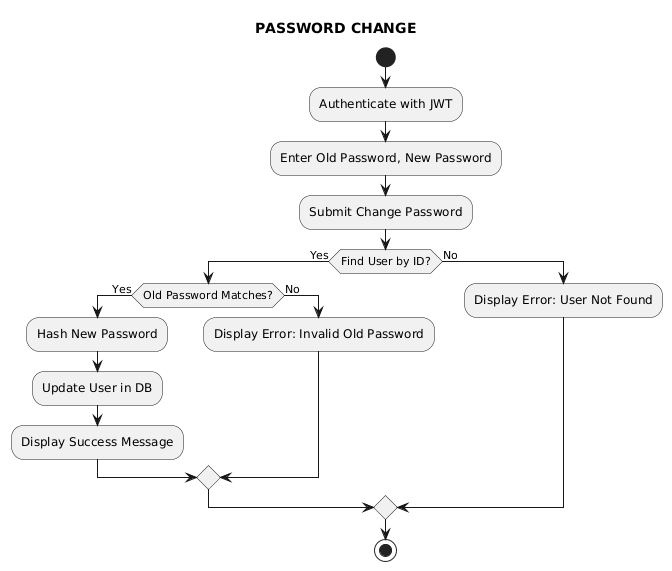

The diagram above was rendered by PlantUML. Its source (embedded in the PNG):
@startuml
title PASSWORD CHANGE
start
:Authenticate with JWT;
:Enter Old Password, New Password;
:Submit Change Password;
if (Find User by ID?) then (Yes)
  if (Old Password Matches?) then (Yes)
    :Hash New Password;
    :Update User in DB;
    :Display Success Message;
  else (No)
    :Display Error: Invalid Old Password;
  endif
else (No)
  :Display Error: User Not Found;
endif
stop
@enduml